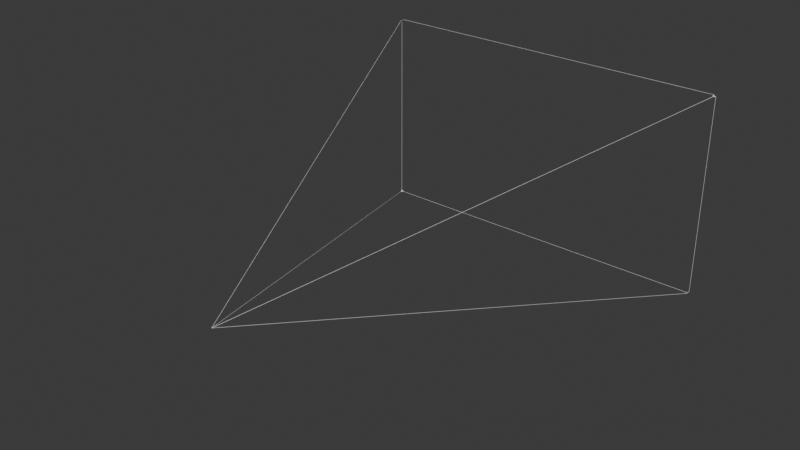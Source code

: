 # Source: Frustum.blend  (saved by Blender 4.1.24; exported with 4.5.12 LTS)
import bpy
from mathutils import Matrix  # noqa: F401  (used for matrix-valued properties, if any)

bpy.ops.wm.read_factory_settings(use_empty=True)
scene = bpy.context.scene
scene.name = 'Scene'

# ---- collections
col_collection = bpy.data.collections.new('Collection'); scene.collection.children.link(col_collection)

# ---- world
world_world = bpy.data.worlds.new('World'); scene.world = world_world
world_world.use_nodes = True; world_world.node_tree.nodes.clear()
_N = world_world.node_tree.nodes; _L = world_world.node_tree.links
n0 = _N.new('ShaderNodeOutputWorld'); n0.name = 'World Output'; n0.location = (300, 300)
n1 = _N.new('ShaderNodeBackground'); n1.name = 'Background'; n1.location = (10, 300)
n1.inputs[0].default_value = (0.05088, 0.05088, 0.05088, 1.0)
_L.new(n1.outputs[0], n0.inputs[0])
n0.is_active_output = True
world_world.color = (0.05088, 0.05088, 0.05088)
world_world.use_sun_shadow = False
world_world.sun_shadow_jitter_overblur = 0.0

# ---- meshes
me_004 = bpy.data.meshes.new('立方体.004')
me_004.from_pydata([(0.0, 0.0, 0.0), (-410.3, 1000.0, -230.8), (-410.3, 1000.0, 230.8), (410.3, 1000.0, -230.8), (410.3, 1000.0, 230.8), (-0.04103, 0.1, 0.02308), (-0.04103, 0.1, -0.02308), (0.04103, 0.1, 0.02308), (0.04103, 0.1, -0.02308)], [(5, 7), (1, 6), (1, 2), (1, 3), (2, 4), (2, 5), (5, 6), (4, 7), (3, 8), (6, 8), (7, 8), (3, 4), (0, 5), (0, 6), (0, 7), (0, 8)], [])
_uv = me_004.uv_layers.new(name='UVマップ')
_uv.uv.foreach_set('vector', [])
me_004.update()

# ---- objects
ob_x = bpy.data.objects.new('立方体', me_004)

# ---- transforms, parenting, visibility, modifiers, constraints
ob_x.location = (0.0, 0.0, 0.0)
_m = ob_x.modifiers.new('スキン', 'SKIN')

# ---- collection membership
col_collection.objects.link(ob_x)

# ---- scene / render settings (as saved in the file)
scene.frame_start = 1; scene.frame_end = 250; scene.frame_set(1)
scene.render.engine = 'BLENDER_EEVEE_NEXT'
scene.cycles.sampling_pattern = 'TABULATED_SOBOL'
scene.eevee.ray_tracing_options.trace_max_roughness = 0.0
bpy.context.view_layer.update()

# ---- added for rendering (the .blend has no active camera and no usable light): camera, sun
cam_auto = bpy.data.cameras.new('AutoCamera')
cam_auto.lens = 50.0
cam_auto.sensor_width = 36.0
cam_auto.clip_end = 22301.0
ob_auto_camera = bpy.data.objects.new('AutoCamera', cam_auto)
scene.collection.objects.link(ob_auto_camera)
ob_auto_camera.location = (1270.72, -1024.86, 1016.57)
ob_auto_camera.rotation_euler = (1.09748, -7.21219e-08, 0.694738)
scene.camera = ob_auto_camera
light_auto_sun = bpy.data.lights.new('AutoSun', 'SUN')
light_auto_sun.energy = 3.0
light_auto_sun.angle = 0.0523599
ob_auto_sun = bpy.data.objects.new('AutoSun', light_auto_sun)
scene.collection.objects.link(ob_auto_sun)
ob_auto_sun.rotation_euler = (0.872665, 0.174533, 0.523599)
bpy.context.view_layer.update()
